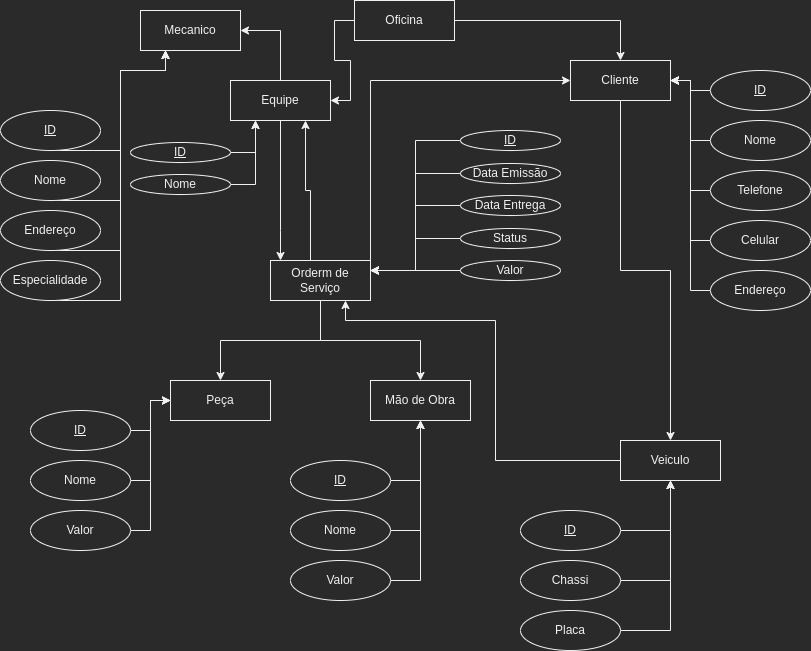

The diagram above was exported from draw.io. Its source (the exported page's mxGraphModel, read from the mxfile embedded in the PNG):
<mxGraphModel dx="1476" dy="809" grid="1" gridSize="10" guides="1" tooltips="1" connect="1" arrows="1" fold="1" page="1" pageScale="1" pageWidth="827" pageHeight="1169" math="0" shadow="0">
  <root>
    <mxCell id="0" />
    <mxCell id="1" parent="0" />
    <mxCell id="vyseBTOLoo2x5Se1QVs9-4" style="edgeStyle=orthogonalEdgeStyle;rounded=0;orthogonalLoop=1;jettySize=auto;html=1;entryX=1;entryY=0.5;entryDx=0;entryDy=0;" edge="1" parent="1" source="vyseBTOLoo2x5Se1QVs9-1" target="vyseBTOLoo2x5Se1QVs9-82">
      <mxGeometry relative="1" as="geometry" />
    </mxCell>
    <mxCell id="vyseBTOLoo2x5Se1QVs9-18" style="edgeStyle=orthogonalEdgeStyle;rounded=0;orthogonalLoop=1;jettySize=auto;html=1;entryX=0.5;entryY=0;entryDx=0;entryDy=0;" edge="1" parent="1" source="vyseBTOLoo2x5Se1QVs9-1" target="vyseBTOLoo2x5Se1QVs9-5">
      <mxGeometry relative="1" as="geometry" />
    </mxCell>
    <mxCell id="vyseBTOLoo2x5Se1QVs9-1" value="Oficina" style="whiteSpace=wrap;html=1;align=center;" vertex="1" parent="1">
      <mxGeometry x="364" y="20" width="100" height="40" as="geometry" />
    </mxCell>
    <mxCell id="vyseBTOLoo2x5Se1QVs9-2" value="Mecanico" style="whiteSpace=wrap;html=1;align=center;" vertex="1" parent="1">
      <mxGeometry x="150" y="30" width="100" height="40" as="geometry" />
    </mxCell>
    <mxCell id="vyseBTOLoo2x5Se1QVs9-8" style="edgeStyle=orthogonalEdgeStyle;rounded=0;orthogonalLoop=1;jettySize=auto;html=1;entryX=0.5;entryY=0;entryDx=0;entryDy=0;" edge="1" parent="1" source="vyseBTOLoo2x5Se1QVs9-5" target="vyseBTOLoo2x5Se1QVs9-7">
      <mxGeometry relative="1" as="geometry" />
    </mxCell>
    <mxCell id="vyseBTOLoo2x5Se1QVs9-5" value="Cliente" style="whiteSpace=wrap;html=1;align=center;" vertex="1" parent="1">
      <mxGeometry x="580" y="80" width="100" height="40" as="geometry" />
    </mxCell>
    <mxCell id="vyseBTOLoo2x5Se1QVs9-10" style="edgeStyle=orthogonalEdgeStyle;rounded=0;orthogonalLoop=1;jettySize=auto;html=1;entryX=0.75;entryY=1;entryDx=0;entryDy=0;" edge="1" parent="1" source="vyseBTOLoo2x5Se1QVs9-7" target="vyseBTOLoo2x5Se1QVs9-9">
      <mxGeometry relative="1" as="geometry">
        <mxPoint x="480" y="350" as="targetPoint" />
        <Array as="points">
          <mxPoint x="505" y="480" />
          <mxPoint x="505" y="340" />
          <mxPoint x="355" y="340" />
        </Array>
      </mxGeometry>
    </mxCell>
    <mxCell id="vyseBTOLoo2x5Se1QVs9-7" value="Veiculo" style="whiteSpace=wrap;html=1;align=center;" vertex="1" parent="1">
      <mxGeometry x="630" y="460" width="100" height="40" as="geometry" />
    </mxCell>
    <mxCell id="vyseBTOLoo2x5Se1QVs9-13" style="edgeStyle=orthogonalEdgeStyle;rounded=0;orthogonalLoop=1;jettySize=auto;html=1;entryX=0;entryY=0.5;entryDx=0;entryDy=0;exitX=1;exitY=0;exitDx=0;exitDy=0;" edge="1" parent="1" source="vyseBTOLoo2x5Se1QVs9-9" target="vyseBTOLoo2x5Se1QVs9-5">
      <mxGeometry relative="1" as="geometry">
        <mxPoint x="450" y="110" as="targetPoint" />
        <Array as="points">
          <mxPoint x="380" y="100" />
        </Array>
      </mxGeometry>
    </mxCell>
    <mxCell id="vyseBTOLoo2x5Se1QVs9-16" style="edgeStyle=orthogonalEdgeStyle;rounded=0;orthogonalLoop=1;jettySize=auto;html=1;entryX=0.5;entryY=0;entryDx=0;entryDy=0;" edge="1" parent="1" source="vyseBTOLoo2x5Se1QVs9-9" target="vyseBTOLoo2x5Se1QVs9-14">
      <mxGeometry relative="1" as="geometry" />
    </mxCell>
    <mxCell id="vyseBTOLoo2x5Se1QVs9-17" style="edgeStyle=orthogonalEdgeStyle;rounded=0;orthogonalLoop=1;jettySize=auto;html=1;entryX=0.5;entryY=0;entryDx=0;entryDy=0;" edge="1" parent="1" source="vyseBTOLoo2x5Se1QVs9-9" target="vyseBTOLoo2x5Se1QVs9-15">
      <mxGeometry relative="1" as="geometry" />
    </mxCell>
    <mxCell id="vyseBTOLoo2x5Se1QVs9-96" style="edgeStyle=orthogonalEdgeStyle;rounded=0;orthogonalLoop=1;jettySize=auto;html=1;entryX=0.75;entryY=1;entryDx=0;entryDy=0;" edge="1" parent="1" source="vyseBTOLoo2x5Se1QVs9-9" target="vyseBTOLoo2x5Se1QVs9-82">
      <mxGeometry relative="1" as="geometry">
        <Array as="points">
          <mxPoint x="320" y="210" />
          <mxPoint x="315" y="210" />
        </Array>
      </mxGeometry>
    </mxCell>
    <mxCell id="vyseBTOLoo2x5Se1QVs9-9" value="Orderm de Serviço" style="whiteSpace=wrap;html=1;align=center;" vertex="1" parent="1">
      <mxGeometry x="280" y="280" width="100" height="40" as="geometry" />
    </mxCell>
    <mxCell id="vyseBTOLoo2x5Se1QVs9-14" value="Peça" style="whiteSpace=wrap;html=1;align=center;" vertex="1" parent="1">
      <mxGeometry x="180" y="400" width="100" height="40" as="geometry" />
    </mxCell>
    <mxCell id="vyseBTOLoo2x5Se1QVs9-15" value="Mão de Obra" style="whiteSpace=wrap;html=1;align=center;" vertex="1" parent="1">
      <mxGeometry x="380" y="400" width="100" height="40" as="geometry" />
    </mxCell>
    <mxCell id="vyseBTOLoo2x5Se1QVs9-23" style="edgeStyle=orthogonalEdgeStyle;rounded=0;orthogonalLoop=1;jettySize=auto;html=1;" edge="1" parent="1" source="vyseBTOLoo2x5Se1QVs9-20" target="vyseBTOLoo2x5Se1QVs9-5">
      <mxGeometry relative="1" as="geometry" />
    </mxCell>
    <mxCell id="vyseBTOLoo2x5Se1QVs9-20" value="ID" style="ellipse;whiteSpace=wrap;html=1;align=center;fontStyle=4;" vertex="1" parent="1">
      <mxGeometry x="720" y="90" width="100" height="40" as="geometry" />
    </mxCell>
    <mxCell id="vyseBTOLoo2x5Se1QVs9-24" style="edgeStyle=orthogonalEdgeStyle;rounded=0;orthogonalLoop=1;jettySize=auto;html=1;entryX=1;entryY=0.5;entryDx=0;entryDy=0;" edge="1" parent="1" source="vyseBTOLoo2x5Se1QVs9-22" target="vyseBTOLoo2x5Se1QVs9-5">
      <mxGeometry relative="1" as="geometry" />
    </mxCell>
    <mxCell id="vyseBTOLoo2x5Se1QVs9-22" value="Nome" style="ellipse;whiteSpace=wrap;html=1;align=center;" vertex="1" parent="1">
      <mxGeometry x="720" y="140" width="100" height="40" as="geometry" />
    </mxCell>
    <mxCell id="vyseBTOLoo2x5Se1QVs9-30" style="edgeStyle=orthogonalEdgeStyle;rounded=0;orthogonalLoop=1;jettySize=auto;html=1;entryX=1;entryY=0.5;entryDx=0;entryDy=0;" edge="1" parent="1" source="vyseBTOLoo2x5Se1QVs9-25" target="vyseBTOLoo2x5Se1QVs9-5">
      <mxGeometry relative="1" as="geometry" />
    </mxCell>
    <mxCell id="vyseBTOLoo2x5Se1QVs9-25" value="Telefone" style="ellipse;whiteSpace=wrap;html=1;align=center;" vertex="1" parent="1">
      <mxGeometry x="720" y="190" width="100" height="40" as="geometry" />
    </mxCell>
    <mxCell id="vyseBTOLoo2x5Se1QVs9-31" style="edgeStyle=orthogonalEdgeStyle;rounded=0;orthogonalLoop=1;jettySize=auto;html=1;entryX=1;entryY=0.5;entryDx=0;entryDy=0;" edge="1" parent="1" source="vyseBTOLoo2x5Se1QVs9-26" target="vyseBTOLoo2x5Se1QVs9-5">
      <mxGeometry relative="1" as="geometry" />
    </mxCell>
    <mxCell id="vyseBTOLoo2x5Se1QVs9-26" value="Celular" style="ellipse;whiteSpace=wrap;html=1;align=center;" vertex="1" parent="1">
      <mxGeometry x="720" y="240" width="100" height="40" as="geometry" />
    </mxCell>
    <mxCell id="vyseBTOLoo2x5Se1QVs9-32" style="edgeStyle=orthogonalEdgeStyle;rounded=0;orthogonalLoop=1;jettySize=auto;html=1;entryX=1;entryY=0.5;entryDx=0;entryDy=0;" edge="1" parent="1" source="vyseBTOLoo2x5Se1QVs9-29" target="vyseBTOLoo2x5Se1QVs9-5">
      <mxGeometry relative="1" as="geometry" />
    </mxCell>
    <mxCell id="vyseBTOLoo2x5Se1QVs9-29" value="Endereço" style="ellipse;whiteSpace=wrap;html=1;align=center;" vertex="1" parent="1">
      <mxGeometry x="720" y="290" width="100" height="40" as="geometry" />
    </mxCell>
    <mxCell id="vyseBTOLoo2x5Se1QVs9-33" style="edgeStyle=orthogonalEdgeStyle;rounded=0;orthogonalLoop=1;jettySize=auto;html=1;entryX=0.25;entryY=1;entryDx=0;entryDy=0;" edge="1" parent="1" source="vyseBTOLoo2x5Se1QVs9-34" target="vyseBTOLoo2x5Se1QVs9-2">
      <mxGeometry relative="1" as="geometry">
        <mxPoint x="10" y="160" as="targetPoint" />
        <Array as="points">
          <mxPoint x="130" y="170" />
          <mxPoint x="130" y="90" />
        </Array>
      </mxGeometry>
    </mxCell>
    <mxCell id="vyseBTOLoo2x5Se1QVs9-34" value="ID" style="ellipse;whiteSpace=wrap;html=1;align=center;fontStyle=4;" vertex="1" parent="1">
      <mxGeometry x="10" y="130" width="100" height="40" as="geometry" />
    </mxCell>
    <mxCell id="vyseBTOLoo2x5Se1QVs9-35" style="edgeStyle=orthogonalEdgeStyle;rounded=0;orthogonalLoop=1;jettySize=auto;html=1;entryX=0.25;entryY=1;entryDx=0;entryDy=0;" edge="1" parent="1" source="vyseBTOLoo2x5Se1QVs9-36" target="vyseBTOLoo2x5Se1QVs9-2">
      <mxGeometry relative="1" as="geometry">
        <mxPoint x="10" y="160" as="targetPoint" />
        <Array as="points">
          <mxPoint x="130" y="220" />
          <mxPoint x="130" y="90" />
        </Array>
      </mxGeometry>
    </mxCell>
    <mxCell id="vyseBTOLoo2x5Se1QVs9-36" value="Nome" style="ellipse;whiteSpace=wrap;html=1;align=center;" vertex="1" parent="1">
      <mxGeometry x="10" y="180" width="100" height="40" as="geometry" />
    </mxCell>
    <mxCell id="vyseBTOLoo2x5Se1QVs9-37" style="edgeStyle=orthogonalEdgeStyle;rounded=0;orthogonalLoop=1;jettySize=auto;html=1;entryX=0.25;entryY=1;entryDx=0;entryDy=0;" edge="1" parent="1" source="vyseBTOLoo2x5Se1QVs9-38" target="vyseBTOLoo2x5Se1QVs9-2">
      <mxGeometry relative="1" as="geometry">
        <mxPoint x="10" y="160" as="targetPoint" />
        <Array as="points">
          <mxPoint x="130" y="270" />
          <mxPoint x="130" y="90" />
        </Array>
      </mxGeometry>
    </mxCell>
    <mxCell id="vyseBTOLoo2x5Se1QVs9-38" value="Endereço" style="ellipse;whiteSpace=wrap;html=1;align=center;" vertex="1" parent="1">
      <mxGeometry x="10" y="230" width="100" height="40" as="geometry" />
    </mxCell>
    <mxCell id="vyseBTOLoo2x5Se1QVs9-43" style="edgeStyle=orthogonalEdgeStyle;rounded=0;orthogonalLoop=1;jettySize=auto;html=1;entryX=0.25;entryY=1;entryDx=0;entryDy=0;" edge="1" parent="1" source="vyseBTOLoo2x5Se1QVs9-40" target="vyseBTOLoo2x5Se1QVs9-2">
      <mxGeometry relative="1" as="geometry">
        <Array as="points">
          <mxPoint x="130" y="320" />
          <mxPoint x="130" y="90" />
        </Array>
      </mxGeometry>
    </mxCell>
    <mxCell id="vyseBTOLoo2x5Se1QVs9-40" value="Especialidade" style="ellipse;whiteSpace=wrap;html=1;align=center;" vertex="1" parent="1">
      <mxGeometry x="10" y="280" width="100" height="40" as="geometry" />
    </mxCell>
    <mxCell id="vyseBTOLoo2x5Se1QVs9-93" style="edgeStyle=orthogonalEdgeStyle;rounded=0;orthogonalLoop=1;jettySize=auto;html=1;entryX=1;entryY=0.25;entryDx=0;entryDy=0;" edge="1" parent="1" source="vyseBTOLoo2x5Se1QVs9-45" target="vyseBTOLoo2x5Se1QVs9-9">
      <mxGeometry relative="1" as="geometry" />
    </mxCell>
    <mxCell id="vyseBTOLoo2x5Se1QVs9-45" value="ID" style="ellipse;whiteSpace=wrap;html=1;align=center;fontStyle=4;" vertex="1" parent="1">
      <mxGeometry x="470" y="150" width="100" height="20" as="geometry" />
    </mxCell>
    <mxCell id="vyseBTOLoo2x5Se1QVs9-51" style="edgeStyle=orthogonalEdgeStyle;rounded=0;orthogonalLoop=1;jettySize=auto;html=1;entryX=1;entryY=0.25;entryDx=0;entryDy=0;" edge="1" parent="1" source="vyseBTOLoo2x5Se1QVs9-47" target="vyseBTOLoo2x5Se1QVs9-9">
      <mxGeometry relative="1" as="geometry" />
    </mxCell>
    <mxCell id="vyseBTOLoo2x5Se1QVs9-52" style="edgeStyle=orthogonalEdgeStyle;rounded=0;orthogonalLoop=1;jettySize=auto;html=1;entryX=1;entryY=0.25;entryDx=0;entryDy=0;" edge="1" parent="1" source="vyseBTOLoo2x5Se1QVs9-47" target="vyseBTOLoo2x5Se1QVs9-9">
      <mxGeometry relative="1" as="geometry" />
    </mxCell>
    <mxCell id="vyseBTOLoo2x5Se1QVs9-47" value="Data Emissão" style="ellipse;whiteSpace=wrap;html=1;align=center;" vertex="1" parent="1">
      <mxGeometry x="470" y="183" width="100" height="20" as="geometry" />
    </mxCell>
    <mxCell id="vyseBTOLoo2x5Se1QVs9-55" style="edgeStyle=orthogonalEdgeStyle;rounded=0;orthogonalLoop=1;jettySize=auto;html=1;entryX=1;entryY=0.25;entryDx=0;entryDy=0;" edge="1" parent="1" source="vyseBTOLoo2x5Se1QVs9-50" target="vyseBTOLoo2x5Se1QVs9-9">
      <mxGeometry relative="1" as="geometry" />
    </mxCell>
    <mxCell id="vyseBTOLoo2x5Se1QVs9-50" value="Data Entrega" style="ellipse;whiteSpace=wrap;html=1;align=center;" vertex="1" parent="1">
      <mxGeometry x="470" y="215" width="100" height="20" as="geometry" />
    </mxCell>
    <mxCell id="vyseBTOLoo2x5Se1QVs9-94" style="edgeStyle=orthogonalEdgeStyle;rounded=0;orthogonalLoop=1;jettySize=auto;html=1;entryX=1;entryY=0.25;entryDx=0;entryDy=0;" edge="1" parent="1" source="vyseBTOLoo2x5Se1QVs9-58" target="vyseBTOLoo2x5Se1QVs9-9">
      <mxGeometry relative="1" as="geometry" />
    </mxCell>
    <mxCell id="vyseBTOLoo2x5Se1QVs9-58" value="Status" style="ellipse;whiteSpace=wrap;html=1;align=center;" vertex="1" parent="1">
      <mxGeometry x="470" y="248" width="100" height="20" as="geometry" />
    </mxCell>
    <mxCell id="vyseBTOLoo2x5Se1QVs9-62" style="edgeStyle=orthogonalEdgeStyle;rounded=0;orthogonalLoop=1;jettySize=auto;html=1;entryX=0;entryY=0.5;entryDx=0;entryDy=0;" edge="1" parent="1" source="vyseBTOLoo2x5Se1QVs9-61" target="vyseBTOLoo2x5Se1QVs9-14">
      <mxGeometry relative="1" as="geometry" />
    </mxCell>
    <mxCell id="vyseBTOLoo2x5Se1QVs9-61" value="ID" style="ellipse;whiteSpace=wrap;html=1;align=center;fontStyle=4;" vertex="1" parent="1">
      <mxGeometry x="40" y="430" width="100" height="40" as="geometry" />
    </mxCell>
    <mxCell id="vyseBTOLoo2x5Se1QVs9-64" style="edgeStyle=orthogonalEdgeStyle;rounded=0;orthogonalLoop=1;jettySize=auto;html=1;entryX=0;entryY=0.5;entryDx=0;entryDy=0;" edge="1" parent="1" source="vyseBTOLoo2x5Se1QVs9-63" target="vyseBTOLoo2x5Se1QVs9-14">
      <mxGeometry relative="1" as="geometry" />
    </mxCell>
    <mxCell id="vyseBTOLoo2x5Se1QVs9-63" value="Nome" style="ellipse;whiteSpace=wrap;html=1;align=center;" vertex="1" parent="1">
      <mxGeometry x="40" y="480" width="100" height="40" as="geometry" />
    </mxCell>
    <mxCell id="vyseBTOLoo2x5Se1QVs9-66" style="edgeStyle=orthogonalEdgeStyle;rounded=0;orthogonalLoop=1;jettySize=auto;html=1;entryX=0;entryY=0.5;entryDx=0;entryDy=0;" edge="1" parent="1" source="vyseBTOLoo2x5Se1QVs9-65" target="vyseBTOLoo2x5Se1QVs9-14">
      <mxGeometry relative="1" as="geometry" />
    </mxCell>
    <mxCell id="vyseBTOLoo2x5Se1QVs9-65" value="Valor" style="ellipse;whiteSpace=wrap;html=1;align=center;" vertex="1" parent="1">
      <mxGeometry x="40" y="530" width="100" height="40" as="geometry" />
    </mxCell>
    <mxCell id="vyseBTOLoo2x5Se1QVs9-72" style="edgeStyle=orthogonalEdgeStyle;rounded=0;orthogonalLoop=1;jettySize=auto;html=1;entryX=0.5;entryY=1;entryDx=0;entryDy=0;" edge="1" parent="1" source="vyseBTOLoo2x5Se1QVs9-67" target="vyseBTOLoo2x5Se1QVs9-15">
      <mxGeometry relative="1" as="geometry">
        <Array as="points">
          <mxPoint x="430" y="500" />
        </Array>
      </mxGeometry>
    </mxCell>
    <mxCell id="vyseBTOLoo2x5Se1QVs9-67" value="ID" style="ellipse;whiteSpace=wrap;html=1;align=center;fontStyle=4;" vertex="1" parent="1">
      <mxGeometry x="300" y="480" width="100" height="40" as="geometry" />
    </mxCell>
    <mxCell id="vyseBTOLoo2x5Se1QVs9-71" style="edgeStyle=orthogonalEdgeStyle;rounded=0;orthogonalLoop=1;jettySize=auto;html=1;entryX=0.5;entryY=1;entryDx=0;entryDy=0;" edge="1" parent="1" source="vyseBTOLoo2x5Se1QVs9-68" target="vyseBTOLoo2x5Se1QVs9-15">
      <mxGeometry relative="1" as="geometry">
        <mxPoint x="450" y="550" as="targetPoint" />
        <Array as="points">
          <mxPoint x="430" y="550" />
        </Array>
      </mxGeometry>
    </mxCell>
    <mxCell id="vyseBTOLoo2x5Se1QVs9-68" value="Nome" style="ellipse;whiteSpace=wrap;html=1;align=center;" vertex="1" parent="1">
      <mxGeometry x="300" y="530" width="100" height="40" as="geometry" />
    </mxCell>
    <mxCell id="vyseBTOLoo2x5Se1QVs9-73" style="edgeStyle=orthogonalEdgeStyle;rounded=0;orthogonalLoop=1;jettySize=auto;html=1;entryX=0.5;entryY=1;entryDx=0;entryDy=0;" edge="1" parent="1" source="vyseBTOLoo2x5Se1QVs9-69" target="vyseBTOLoo2x5Se1QVs9-15">
      <mxGeometry relative="1" as="geometry">
        <Array as="points">
          <mxPoint x="430" y="600" />
        </Array>
      </mxGeometry>
    </mxCell>
    <mxCell id="vyseBTOLoo2x5Se1QVs9-69" value="Valor" style="ellipse;whiteSpace=wrap;html=1;align=center;" vertex="1" parent="1">
      <mxGeometry x="300" y="580" width="100" height="40" as="geometry" />
    </mxCell>
    <mxCell id="vyseBTOLoo2x5Se1QVs9-75" style="edgeStyle=orthogonalEdgeStyle;rounded=0;orthogonalLoop=1;jettySize=auto;html=1;entryX=0.5;entryY=1;entryDx=0;entryDy=0;" edge="1" parent="1" source="vyseBTOLoo2x5Se1QVs9-74" target="vyseBTOLoo2x5Se1QVs9-7">
      <mxGeometry relative="1" as="geometry">
        <mxPoint x="680" y="510" as="targetPoint" />
        <Array as="points">
          <mxPoint x="680" y="550" />
        </Array>
      </mxGeometry>
    </mxCell>
    <mxCell id="vyseBTOLoo2x5Se1QVs9-74" value="ID" style="ellipse;whiteSpace=wrap;html=1;align=center;fontStyle=4;" vertex="1" parent="1">
      <mxGeometry x="530" y="530" width="100" height="40" as="geometry" />
    </mxCell>
    <mxCell id="vyseBTOLoo2x5Se1QVs9-79" style="edgeStyle=orthogonalEdgeStyle;rounded=0;orthogonalLoop=1;jettySize=auto;html=1;" edge="1" parent="1" source="vyseBTOLoo2x5Se1QVs9-78">
      <mxGeometry relative="1" as="geometry">
        <mxPoint x="680" y="500" as="targetPoint" />
      </mxGeometry>
    </mxCell>
    <mxCell id="vyseBTOLoo2x5Se1QVs9-78" value="Chassi" style="ellipse;whiteSpace=wrap;html=1;align=center;" vertex="1" parent="1">
      <mxGeometry x="530" y="580" width="100" height="40" as="geometry" />
    </mxCell>
    <mxCell id="vyseBTOLoo2x5Se1QVs9-81" style="edgeStyle=orthogonalEdgeStyle;rounded=0;orthogonalLoop=1;jettySize=auto;html=1;entryX=0.5;entryY=1;entryDx=0;entryDy=0;" edge="1" parent="1" source="vyseBTOLoo2x5Se1QVs9-80" target="vyseBTOLoo2x5Se1QVs9-7">
      <mxGeometry relative="1" as="geometry">
        <Array as="points">
          <mxPoint x="680" y="650" />
        </Array>
      </mxGeometry>
    </mxCell>
    <mxCell id="vyseBTOLoo2x5Se1QVs9-80" value="Placa" style="ellipse;whiteSpace=wrap;html=1;align=center;" vertex="1" parent="1">
      <mxGeometry x="530" y="630" width="100" height="40" as="geometry" />
    </mxCell>
    <mxCell id="vyseBTOLoo2x5Se1QVs9-86" style="edgeStyle=orthogonalEdgeStyle;rounded=0;orthogonalLoop=1;jettySize=auto;html=1;entryX=1;entryY=0.5;entryDx=0;entryDy=0;" edge="1" parent="1" source="vyseBTOLoo2x5Se1QVs9-82" target="vyseBTOLoo2x5Se1QVs9-2">
      <mxGeometry relative="1" as="geometry" />
    </mxCell>
    <mxCell id="vyseBTOLoo2x5Se1QVs9-97" style="edgeStyle=orthogonalEdgeStyle;rounded=0;orthogonalLoop=1;jettySize=auto;html=1;" edge="1" parent="1" source="vyseBTOLoo2x5Se1QVs9-82" target="vyseBTOLoo2x5Se1QVs9-9">
      <mxGeometry relative="1" as="geometry">
        <Array as="points">
          <mxPoint x="290" y="250" />
          <mxPoint x="290" y="250" />
        </Array>
      </mxGeometry>
    </mxCell>
    <mxCell id="vyseBTOLoo2x5Se1QVs9-82" value="Equipe" style="whiteSpace=wrap;html=1;align=center;" vertex="1" parent="1">
      <mxGeometry x="240" y="100" width="100" height="40" as="geometry" />
    </mxCell>
    <mxCell id="vyseBTOLoo2x5Se1QVs9-100" style="edgeStyle=orthogonalEdgeStyle;rounded=0;orthogonalLoop=1;jettySize=auto;html=1;entryX=0.25;entryY=1;entryDx=0;entryDy=0;" edge="1" parent="1" source="vyseBTOLoo2x5Se1QVs9-88" target="vyseBTOLoo2x5Se1QVs9-82">
      <mxGeometry relative="1" as="geometry">
        <mxPoint x="270" y="150" as="targetPoint" />
        <Array as="points">
          <mxPoint x="265" y="172" />
        </Array>
      </mxGeometry>
    </mxCell>
    <mxCell id="vyseBTOLoo2x5Se1QVs9-88" value="ID" style="ellipse;whiteSpace=wrap;html=1;align=center;fontStyle=4;" vertex="1" parent="1">
      <mxGeometry x="140" y="162" width="100" height="20" as="geometry" />
    </mxCell>
    <mxCell id="vyseBTOLoo2x5Se1QVs9-101" style="edgeStyle=orthogonalEdgeStyle;rounded=0;orthogonalLoop=1;jettySize=auto;html=1;entryX=0.25;entryY=1;entryDx=0;entryDy=0;" edge="1" parent="1" source="vyseBTOLoo2x5Se1QVs9-89" target="vyseBTOLoo2x5Se1QVs9-82">
      <mxGeometry relative="1" as="geometry">
        <Array as="points">
          <mxPoint x="265" y="204" />
        </Array>
      </mxGeometry>
    </mxCell>
    <mxCell id="vyseBTOLoo2x5Se1QVs9-89" value="Nome" style="ellipse;whiteSpace=wrap;html=1;align=center;" vertex="1" parent="1">
      <mxGeometry x="140" y="194" width="100" height="20" as="geometry" />
    </mxCell>
    <mxCell id="vyseBTOLoo2x5Se1QVs9-104" style="edgeStyle=orthogonalEdgeStyle;rounded=0;orthogonalLoop=1;jettySize=auto;html=1;entryX=1;entryY=0.25;entryDx=0;entryDy=0;" edge="1" parent="1" source="vyseBTOLoo2x5Se1QVs9-103" target="vyseBTOLoo2x5Se1QVs9-9">
      <mxGeometry relative="1" as="geometry" />
    </mxCell>
    <mxCell id="vyseBTOLoo2x5Se1QVs9-103" value="Valor" style="ellipse;whiteSpace=wrap;html=1;align=center;" vertex="1" parent="1">
      <mxGeometry x="470" y="280" width="100" height="20" as="geometry" />
    </mxCell>
  </root>
</mxGraphModel>